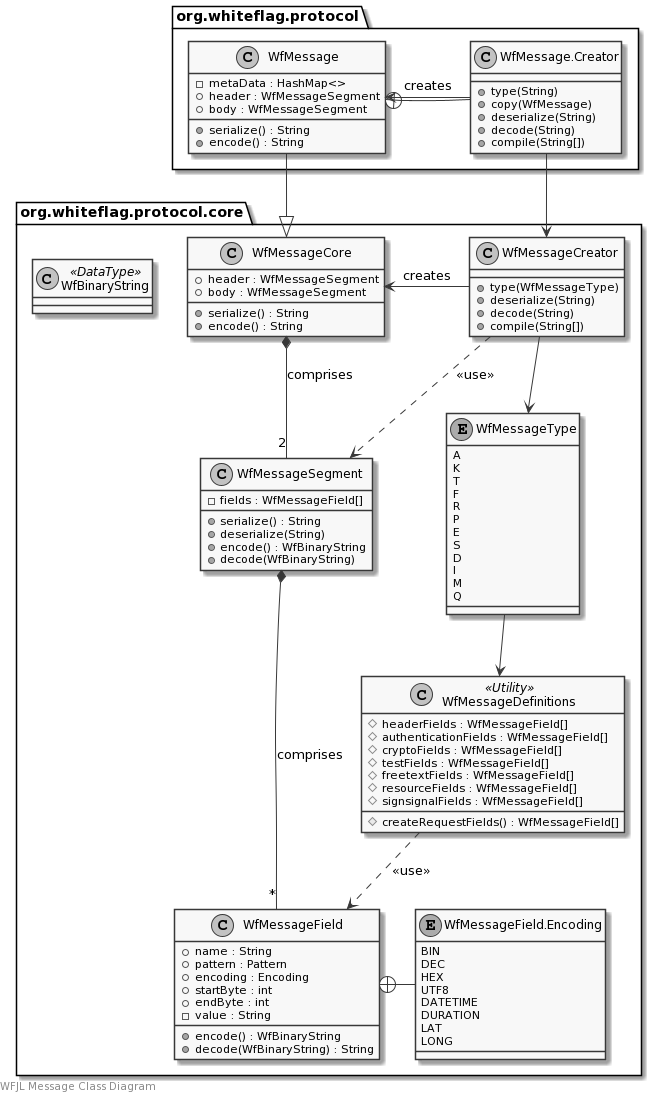

The diagram above was rendered by PlantUML. Its source (embedded in the PNG):
@startuml
skinparam monochrome true

left footer WFJL Message Class Diagram

package org.whiteflag.protocol.core {
    class WfMessageCore {
        +header : WfMessageSegment
        +body : WfMessageSegment
        +serialize() : String
        +encode() : String
    }
    class WfMessageSegment {
        -fields : WfMessageField[]
        +serialize() : String
        +deserialize(String)
        +encode() : WfBinaryString
        +decode(WfBinaryString)
    }
    class WfMessageField {
        +name : String
        +pattern : Pattern
        +encoding : Encoding
        +startByte : int
        +endByte : int
        -value : String
        +encode() : WfBinaryString
        +decode(WfBinaryString) : String
    }
    enum WfMessageField.Encoding {
        BIN
        DEC
        HEX
        UTF8
        DATETIME
        DURATION
        LAT
        LONG
    }
    class WfMessageCreator {
        +type(WfMessageType)
        +deserialize(String)
        +decode(String)
        +compile(String[])
    }
    enum WfMessageType {
        A
        K
        T
        F
        R
        P
        E
        S
        D
        I
        M
        Q
    }
    class WfMessageDefinitions <<Utility>> {
        #headerFields : WfMessageField[]
        #authenticationFields : WfMessageField[]
        #cryptoFields : WfMessageField[]
        #testFields : WfMessageField[]
        #freetextFields : WfMessageField[]
        #resourceFields : WfMessageField[]
        #signsignalFields : WfMessageField[]
        #createRequestFields() : WfMessageField[]
    }
    class WfBinaryString <<DataType>>
}

package org.whiteflag.protocol {
    class WfMessage {
        -metaData : HashMap<>
        +header : WfMessageSegment
        +body : WfMessageSegment
        +serialize() : String
        +encode() : String
    }
    class WfMessage.Creator {
        +type(String)
        +copy(WfMessage)
        +deserialize(String)
        +decode(String)
        +compile(String[])
    }
}

WfMessageField +- WfMessageField.Encoding
WfMessageSegment *-- "*" WfMessageField: comprises
WfMessageCore *-- "2" WfMessageSegment: comprises

WfMessageCreator -> WfMessageCore: creates
WfMessageCreator --> WfMessageType

WfMessageType --> WfMessageDefinitions

WfMessageCreator ..> WfMessageSegment: <<use>>
WfMessageDefinitions ..> WfMessageField: <<use>>

WfMessage --|> WfMessageCore
WfMessage +- WfMessage.Creator
WfMessage.Creator -> WfMessage: creates
WfMessage.Creator --> WfMessageCreator
@enduml